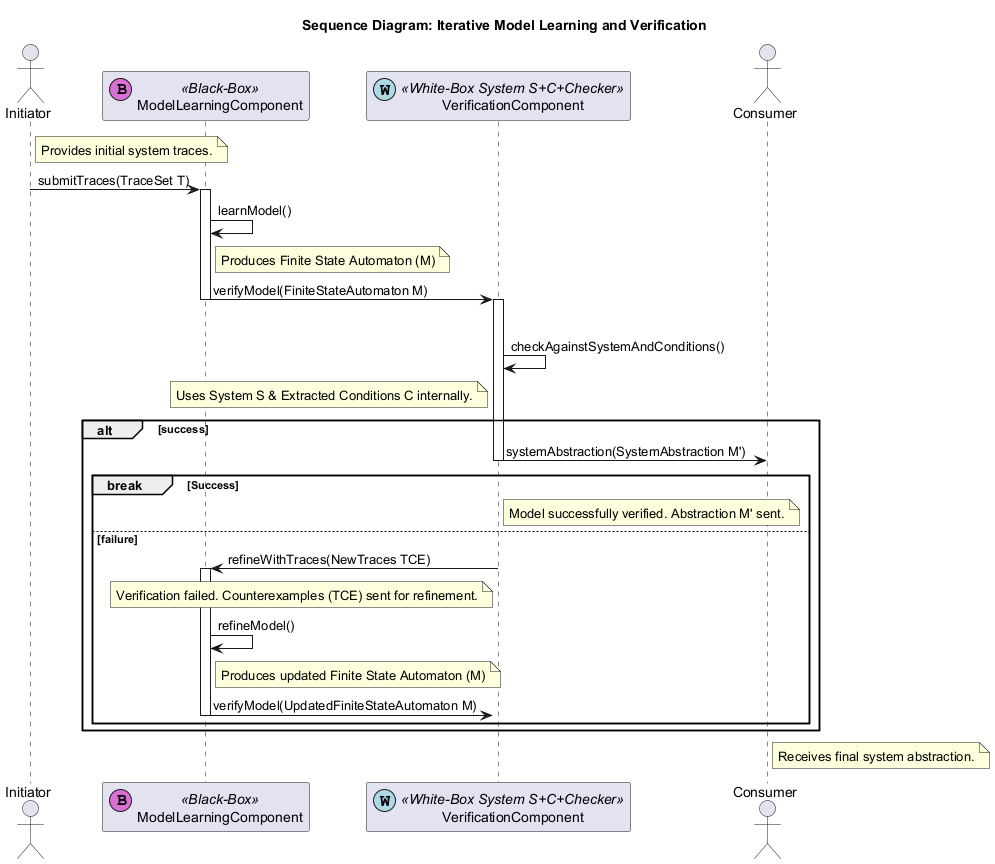

The diagram above was rendered by PlantUML. Its source (embedded in the PNG):
@startuml
title Sequence Diagram: Iterative Model Learning and Verification

actor Initiator
participant "ModelLearningComponent" as ML <<(B,orchid) Black-Box>>
participant "VerificationComponent" as V <<(W,lightblue) White-Box System S+C+Checker>>
actor Consumer

note right of Initiator: Provides initial system traces.
Initiator -> ML : submitTraces(TraceSet T)
activate ML

ML -> ML : learnModel()
note right of ML: Produces Finite State Automaton (M)
ML -> V : verifyModel(FiniteStateAutomaton M)
deactivate ML
activate V

loop Iterative Refinement
    V -> V : checkAgainstSystemAndConditions()
    note left of V: Uses System S & Extracted Conditions C internally.
    alt success
        V -> Consumer : systemAbstraction(SystemAbstraction M')
        deactivate V
        break Success
        note right of V: Model successfully verified. Abstraction M' sent.
    else failure
        V -> ML : refineWithTraces(NewTraces TCE)
        deactivate V
        activate ML
        note left of V: Verification failed. Counterexamples (TCE) sent for refinement.
        ML -> ML : refineModel()
        note right of ML: Produces updated Finite State Automaton (M)
        ML -> V : verifyModel(UpdatedFiniteStateAutomaton M)
        deactivate ML
        activate V
    end
end
note right of Consumer: Receives final system abstraction.
@enduml